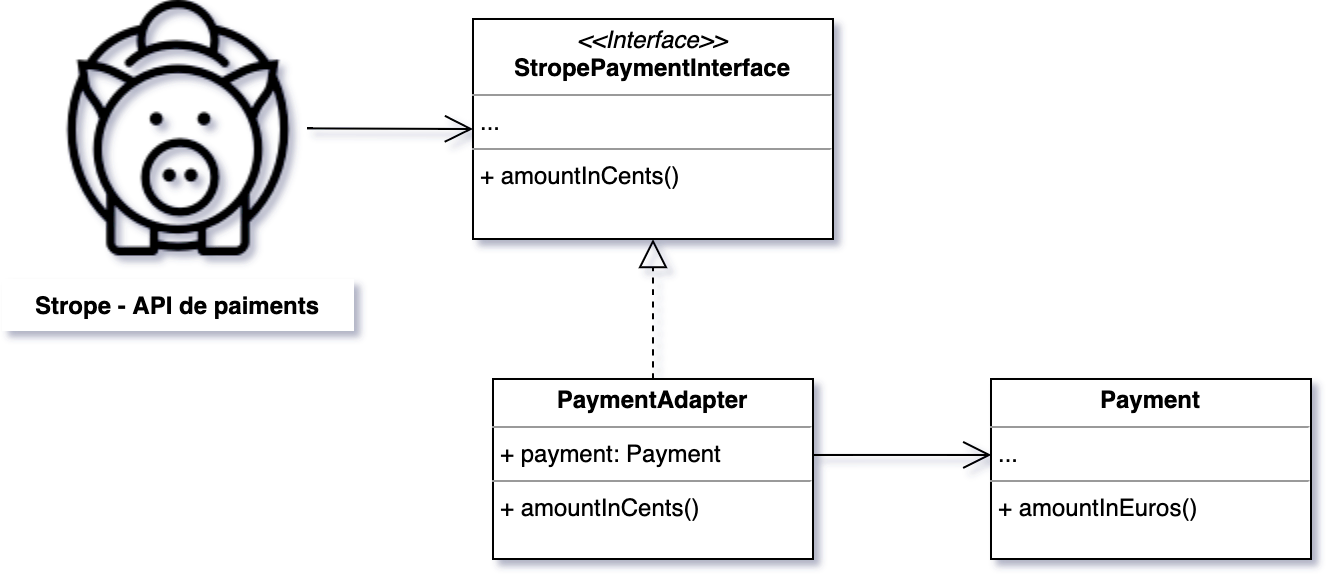

The diagram above was exported from draw.io. Its source (the exported page's mxGraphModel, read from the mxfile embedded in the PNG):
<mxGraphModel dx="1426" dy="769" grid="1" gridSize="10" guides="1" tooltips="1" connect="1" arrows="1" fold="1" page="1" pageScale="1" pageWidth="827" pageHeight="1169" math="0" shadow="0">
  <root>
    <mxCell id="0" />
    <mxCell id="1" parent="0" />
    <mxCell id="2" value="" style="edgeStyle=orthogonalEdgeStyle;curved=1;orthogonalLoop=1;jettySize=auto;html=1;startSize=6;endArrow=open;endFill=0;endSize=12;strokeWidth=1;" edge="1" source="3" target="7" parent="1">
      <mxGeometry relative="1" as="geometry" />
    </mxCell>
    <mxCell id="3" value="" style="shape=image;html=1;verticalAlign=top;verticalLabelPosition=bottom;labelBackgroundColor=#ffffff;imageAspect=0;aspect=fixed;image=https://cdn0.iconfinder.com/data/icons/business-collection-2027/59/piggy-bank-1-128.png;strokeColor=#000000;strokeWidth=1;fillColor=#FFFFFF;" vertex="1" parent="1">
      <mxGeometry x="860" y="1540.74" width="128" height="128" as="geometry" />
    </mxCell>
    <mxCell id="4" value="" style="edgeStyle=orthogonalEdgeStyle;curved=1;orthogonalLoop=1;jettySize=auto;html=1;startSize=6;endArrow=block;endFill=0;endSize=12;strokeWidth=1;dashed=1;exitX=0.5;exitY=0;exitDx=0;exitDy=0;" edge="1" source="6" target="7" parent="1">
      <mxGeometry relative="1" as="geometry" />
    </mxCell>
    <mxCell id="5" value="" style="edgeStyle=orthogonalEdgeStyle;curved=1;orthogonalLoop=1;jettySize=auto;html=1;startSize=6;endArrow=open;endFill=0;endSize=12;strokeWidth=1;exitX=0.999;exitY=0.422;exitDx=0;exitDy=0;exitPerimeter=0;entryX=0.001;entryY=0.422;entryDx=0;entryDy=0;entryPerimeter=0;" edge="1" source="6" target="8" parent="1">
      <mxGeometry relative="1" as="geometry" />
    </mxCell>
    <mxCell id="6" value="&lt;p style=&quot;margin: 0px ; margin-top: 4px ; text-align: center&quot;&gt;&lt;b&gt;PaymentAdapter&lt;/b&gt;&lt;/p&gt;&lt;hr size=&quot;1&quot;&gt;&lt;p style=&quot;margin: 0px ; margin-left: 4px&quot;&gt;+ payment: Payment&lt;/p&gt;&lt;hr size=&quot;1&quot;&gt;&lt;p style=&quot;margin: 0px ; margin-left: 4px&quot;&gt;+ amountInCents()&lt;/p&gt;" style="verticalAlign=top;align=left;overflow=fill;fontSize=12;fontFamily=Helvetica;html=1;strokeColor=#000000;strokeWidth=1;fillColor=#FFFFFF;" vertex="1" parent="1">
      <mxGeometry x="1081" y="1730" width="160" height="90" as="geometry" />
    </mxCell>
    <mxCell id="7" value="&lt;p style=&quot;margin: 0px ; margin-top: 4px ; text-align: center&quot;&gt;&lt;i&gt;&amp;lt;&amp;lt;Interface&amp;gt;&amp;gt;&lt;/i&gt;&lt;br&gt;&lt;b&gt;StropePaymentInterface&lt;/b&gt;&lt;/p&gt;&lt;hr size=&quot;1&quot;&gt;&lt;p style=&quot;margin: 0px ; margin-left: 4px&quot;&gt;...&lt;/p&gt;&lt;hr size=&quot;1&quot;&gt;&lt;p style=&quot;margin: 0px ; margin-left: 4px&quot;&gt;+ amountInCents()&lt;/p&gt;" style="verticalAlign=top;align=left;overflow=fill;fontSize=12;fontFamily=Helvetica;html=1;strokeColor=#000000;strokeWidth=1;fillColor=#FFFFFF;" vertex="1" parent="1">
      <mxGeometry x="1071" y="1550" width="180" height="110" as="geometry" />
    </mxCell>
    <mxCell id="8" value="&lt;p style=&quot;margin: 0px ; margin-top: 4px ; text-align: center&quot;&gt;&lt;b&gt;Payment&lt;/b&gt;&lt;/p&gt;&lt;hr size=&quot;1&quot;&gt;&lt;p style=&quot;margin: 0px ; margin-left: 4px&quot;&gt;...&lt;/p&gt;&lt;hr size=&quot;1&quot;&gt;&lt;p style=&quot;margin: 0px ; margin-left: 4px&quot;&gt;+ amountInEuros()&lt;/p&gt;" style="verticalAlign=top;align=left;overflow=fill;fontSize=12;fontFamily=Helvetica;html=1;strokeColor=#000000;strokeWidth=1;fillColor=#FFFFFF;" vertex="1" parent="1">
      <mxGeometry x="1330" y="1730" width="160" height="90" as="geometry" />
    </mxCell>
    <mxCell id="9" value="Strope - API de paiments" style="text;align=center;fontStyle=1;verticalAlign=middle;spacingLeft=3;spacingRight=3;strokeColor=none;rotatable=0;points=[[0,0.5],[1,0.5]];portConstraint=eastwest;fillColor=#FFFFFF;" vertex="1" parent="1">
      <mxGeometry x="835.5" y="1680" width="176" height="26" as="geometry" />
    </mxCell>
  </root>
</mxGraphModel>